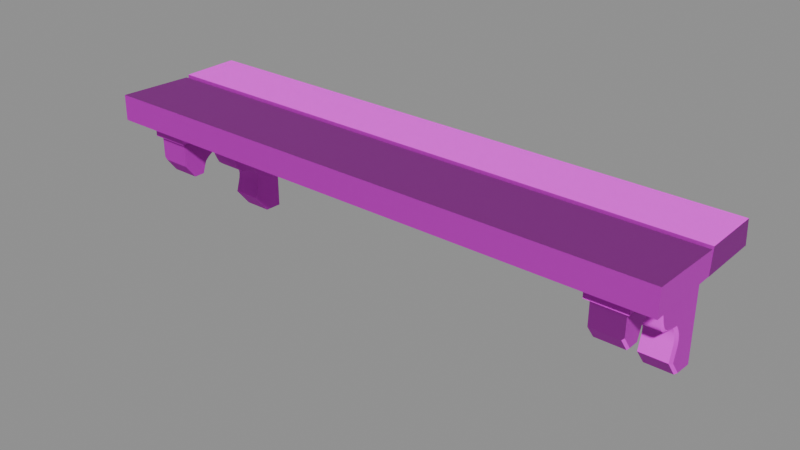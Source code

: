 # Source: shelf_simple.blend  (saved by Blender 5.1.30; exported with 4.5.12 LTS)
import bpy
from mathutils import Matrix  # noqa: F401  (used for matrix-valued properties, if any)

bpy.ops.wm.read_factory_settings(use_empty=True)
scene = bpy.context.scene
scene.name = 'Scene'

# ---- images (referenced by path relative to the original .blend; pixels are not part of the script)
import os
ASSET_DIR = os.environ.get("B2B_ASSET_DIR", "")  # directory of the original .blend (textures are referenced by path, not embedded)
HERE = os.path.dirname(os.path.abspath(__file__))  # packed textures are extracted next to this script under _unpacked/

def load_image(name, relpath, width, height, colorspace="sRGB"):
    """Load a texture the original file referenced (path relative to the .blend, or extracted next to this script)."""
    p = next((c for c in (os.path.join(HERE, relpath), os.path.join(ASSET_DIR, relpath)) if relpath and os.path.exists(c)), "")
    if p:
        img = bpy.data.images.load(p, check_existing=True)
        img.name = name
    else:  # same state as the original file: an image datablock whose file is absent (Cycles renders it pink)
        img = bpy.data.images.new(name, width, height)
        img.source = "FILE"
        img.filepath = "//" + (relpath or name)
    img.colorspace_settings.name = colorspace
    return img
img_t_trim_furniture_basecolor_png = load_image('T_Trim_Furniture_BaseColor.png', 'T_Trim_Furniture_BaseColor.png', 1024, 1024, 'sRGB')
img_t_trim_furniture_normal_png = load_image('T_Trim_Furniture_Normal.png', 'T_Trim_Furniture_Normal.png', 1024, 1024, 'Non-Color')

# ---- materials (node trees are filled in below, after node groups)
mat_mi_trim_furniture = bpy.data.materials.new('MI_Trim_Furniture')
mat_mi_trim_furniture.roughness = 0.8727

# ---- material node trees
mat_mi_trim_furniture.use_nodes = True; mat_mi_trim_furniture.node_tree.nodes.clear()
_N = mat_mi_trim_furniture.node_tree.nodes; _L = mat_mi_trim_furniture.node_tree.links
n0 = _N.new('ShaderNodeBsdfPrincipled'); n0.name = 'Principled BSDF'; n0.location = (-200, 100)
n0.inputs[2].default_value = 0.8727
n1 = _N.new('ShaderNodeOutputMaterial'); n1.name = 'Material Output'; n1.location = (200, 100)
n2 = _N.new('ShaderNodeNormalMap'); n2.name = 'Normal Map'; n2.location = (-600, -600)
n2.label = 'Normal/Map'
n3 = _N.new('ShaderNodeTexImage'); n3.name = 'Image Texture'; n3.location = (-600, 300)
n3.image = img_t_trim_furniture_basecolor_png
n4 = _N.new('ShaderNodeTexImage'); n4.name = 'Image Texture.001'; n4.location = (-900, -1200)
n4.image = img_t_trim_furniture_normal_png
_L.new(n0.outputs[0], n1.inputs[0])
_L.new(n2.outputs[0], n0.inputs[5])
_L.new(n3.outputs[0], n0.inputs[0])
_L.new(n4.outputs[0], n2.inputs[1])
n1.is_active_output = True

# ---- meshes
me_cube_103 = bpy.data.meshes.new('Cube.103')
me_cube_103.from_pydata([(0.456, -0.04353, 0.06986), (0.456, -0.3102, 0.06986), (0.5352, -0.3104, 0.06986), (0.5352, -0.04353, 0.06986), (0.456, -0.04353, 0.02687), (0.456, -0.3102, 0.02687), (0.5352, -0.3104, 0.02687), (0.5352, -0.04353, 0.02687), (-0.456, -0.04353, 0.06986), (-0.456, -0.3102, 0.06986), (-0.5352, -0.3104, 0.06986), (-0.5352, -0.04353, 0.06986), (-0.456, -0.04353, 0.02687), (-0.456, -0.3102, 0.02687), (-0.5352, -0.3104, 0.02687), (-0.5352, -0.04353, 0.02687), (-0.5925, -0.3355, 0.05408), (-0.5925, -0.3346, 0.107), (-0.5925, -0.1767, 0.05408), (-0.5925, -0.1761, 0.1006), (0.5913, -0.3358, 0.05476), (0.5913, -0.3349, 0.1077), (0.5913, -0.177, 0.05476), (0.5913, -0.1764, 0.1013), (0.5913, -0.04528, 0.05408), (0.5913, -0.05022, 0.1043), (0.5913, -0.1756, 0.05408), (0.5913, -0.1706, 0.1043), (-0.5925, -0.04493, 0.05476), (-0.5925, -0.04987, 0.105), (-0.5925, -0.1752, 0.05476), (-0.5925, -0.1703, 0.105), (0.4636, -0.05256, 0.03879), (0.4636, -0.3012, 0.03879), (0.5275, -0.3013, 0.03879), (0.5276, -0.05256, 0.03879), (0.4636, -0.05256, -0.09363), (0.4636, -0.3012, -0.02474), (0.5276, -0.05256, -0.09363), (0.5276, -0.1213, 0.03879), (0.4636, -0.1212, 0.03879), (0.4636, -0.1212, -0.09172), (0.5276, -0.05256, -0.1632), (0.4636, -0.05256, -0.1632), (0.4636, -0.1212, -0.1612), (0.4636, -0.05256, -0.2011), (0.4625, -0.09135, -0.1992), (0.4636, -0.2877, 0.03879), (0.4636, -0.2648, 0.03879), (0.4636, -0.258, -0.05293), (0.4636, -0.2804, -0.05293), (0.5275, -0.2649, 0.03879), (0.5275, -0.2878, 0.03879), (0.4636, -0.2495, 0.03879), (0.4636, -0.2325, 0.03879), (0.5276, -0.2326, 0.03879), (0.5276, -0.2495, 0.03879), (0.4636, -0.2326, -0.01581), (0.4636, -0.2494, -0.02898), (0.5276, -0.1936, 0.03879), (0.5276, -0.1836, 0.03879), (0.4636, -0.1836, 0.03879), (0.4636, -0.1936, 0.03879), (0.4636, -0.1936, -0.02004), (0.4636, -0.184, -0.02786), (0.4636, -0.2184, 0.03879), (0.4636, -0.202, 0.03879), (0.4636, -0.2021, -0.01544), (0.4636, -0.2184, -0.01229), (0.5276, -0.2185, 0.03879), (0.5276, -0.2021, 0.03879), (0.4636, -0.1718, 0.03879), (0.4636, -0.157, 0.03879), (0.4636, -0.1644, 0.03879), (0.4636, -0.157, -0.08271), (0.4636, -0.1713, -0.06492), (0.4636, -0.1654, -0.07568), (0.5276, -0.157, 0.03879), (0.5276, -0.1718, 0.03879), (0.5276, -0.1644, 0.03879), (0.5276, -0.05256, -0.1334), (0.5276, -0.05256, -0.1002), (0.5276, -0.05256, -0.1223), (0.5276, -0.05256, -0.1112), (0.4636, -0.05256, -0.1002), (0.4636, -0.05256, -0.1334), (0.4636, -0.05256, -0.1112), (0.4636, -0.05256, -0.1223), (0.4636, -0.1175, -0.09795), (0.4636, -0.1123, -0.1313), (0.4636, -0.1131, -0.1085), (0.4636, -0.1112, -0.1207), (0.4636, -0.241, 0.03879), (0.4636, -0.241, -0.02111), (0.5276, -0.2411, 0.03879), (0.4636, -0.1777, 0.03879), (0.5276, -0.1777, 0.03879), (0.4636, -0.1776, -0.04126), (0.5223, -0.3013, -0.02474), (0.5275, -0.3013, -0.01917), (0.5223, -0.1213, -0.09172), (0.5276, -0.1195, -0.08544), (0.5223, -0.1213, -0.1612), (0.5276, -0.1155, -0.1614), (0.5268, -0.0898, -0.194), (0.5212, -0.09137, -0.1992), (0.5276, -0.05256, -0.1958), (0.5223, -0.05256, -0.2011), (0.5275, -0.281, -0.04683), (0.5223, -0.2805, -0.05293), (0.5223, -0.2581, -0.05293), (0.5275, -0.2585, -0.04688), (0.5223, -0.2495, -0.02897), (0.5276, -0.2495, -0.02215), (0.5223, -0.2326, -0.01581), (0.5276, -0.2326, -0.009301), (0.5223, -0.184, -0.02786), (0.5276, -0.184, -0.02109), (0.5276, -0.1936, -0.01342), (0.5223, -0.1936, -0.02004), (0.5223, -0.2021, -0.01544), (0.5276, -0.2021, -0.008951), (0.5276, -0.2184, -0.00583), (0.5223, -0.2184, -0.01229), (0.5276, -0.1714, -0.05754), (0.5223, -0.1713, -0.06492), (0.5223, -0.157, -0.08271), (0.5276, -0.157, -0.07592), (0.5223, -0.1655, -0.07568), (0.5276, -0.1654, -0.06877), (0.5223, -0.1124, -0.1313), (0.5276, -0.1067, -0.1315), (0.5276, -0.1117, -0.09815), (0.5223, -0.1175, -0.09795), (0.5276, -0.1055, -0.1209), (0.5223, -0.1112, -0.1207), (0.5276, -0.1074, -0.1088), (0.5223, -0.1131, -0.1085), (0.5276, -0.241, -0.01447), (0.5223, -0.241, -0.02111), (0.5223, -0.1777, -0.04126), (0.5276, -0.1777, -0.03401), (-0.4636, -0.05256, 0.03879), (-0.4636, -0.3012, 0.03879), (-0.5275, -0.3013, 0.03879), (-0.5276, -0.05256, 0.03879), (-0.4636, -0.05256, -0.09363), (-0.4636, -0.3012, -0.02474), (-0.5276, -0.05256, -0.09363), (-0.5276, -0.1213, 0.03879), (-0.4636, -0.1212, 0.03879), (-0.4636, -0.1212, -0.09172), (-0.5276, -0.05256, -0.1632), (-0.4636, -0.05256, -0.1632), (-0.4636, -0.1212, -0.1612), (-0.4636, -0.05256, -0.2011), (-0.4625, -0.09135, -0.1992), (-0.4636, -0.2877, 0.03879), (-0.4636, -0.2648, 0.03879), (-0.4636, -0.258, -0.05293), (-0.4636, -0.2804, -0.05293), (-0.5275, -0.2649, 0.03879), (-0.5275, -0.2878, 0.03879), (-0.4636, -0.2495, 0.03879), (-0.4636, -0.2325, 0.03879), (-0.5276, -0.2326, 0.03879), (-0.5276, -0.2495, 0.03879), (-0.4636, -0.2326, -0.01581), (-0.4636, -0.2494, -0.02898), (-0.5276, -0.1936, 0.03879), (-0.5276, -0.1836, 0.03879), (-0.4636, -0.1836, 0.03879), (-0.4636, -0.1936, 0.03879), (-0.4636, -0.1936, -0.02004), (-0.4636, -0.184, -0.02786), (-0.4636, -0.2184, 0.03879), (-0.4636, -0.202, 0.03879), (-0.4636, -0.2021, -0.01544), (-0.4636, -0.2184, -0.01229), (-0.5276, -0.2185, 0.03879), (-0.5276, -0.2021, 0.03879), (-0.4636, -0.1718, 0.03879), (-0.4636, -0.157, 0.03879), (-0.4636, -0.1644, 0.03879), (-0.4636, -0.157, -0.08271), (-0.4636, -0.1713, -0.06492), (-0.4636, -0.1654, -0.07568), (-0.5276, -0.157, 0.03879), (-0.5276, -0.1718, 0.03879), (-0.5276, -0.1644, 0.03879), (-0.5276, -0.05256, -0.1334), (-0.5276, -0.05256, -0.1002), (-0.5276, -0.05256, -0.1223), (-0.5276, -0.05256, -0.1112), (-0.4636, -0.05256, -0.1002), (-0.4636, -0.05256, -0.1334), (-0.4636, -0.05256, -0.1112), (-0.4636, -0.05256, -0.1223), (-0.4636, -0.1175, -0.09795), (-0.4636, -0.1123, -0.1313), (-0.4636, -0.1131, -0.1085), (-0.4636, -0.1112, -0.1207), (-0.4636, -0.241, 0.03879), (-0.4636, -0.241, -0.02111), (-0.5276, -0.2411, 0.03879), (-0.4636, -0.1777, 0.03879), (-0.5276, -0.1777, 0.03879), (-0.4636, -0.1776, -0.04126), (-0.5223, -0.3013, -0.02474), (-0.5275, -0.3013, -0.01917), (-0.5223, -0.1213, -0.09172), (-0.5276, -0.1195, -0.08544), (-0.5223, -0.1213, -0.1612), (-0.5276, -0.1155, -0.1614), (-0.5268, -0.0898, -0.194), (-0.5212, -0.09137, -0.1992), (-0.5276, -0.05256, -0.1958), (-0.5223, -0.05256, -0.2011), (-0.5275, -0.281, -0.04683), (-0.5223, -0.2805, -0.05293), (-0.5223, -0.2581, -0.05293), (-0.5275, -0.2585, -0.04688), (-0.5223, -0.2495, -0.02897), (-0.5276, -0.2495, -0.02215), (-0.5223, -0.2326, -0.01581), (-0.5276, -0.2326, -0.009301), (-0.5223, -0.184, -0.02786), (-0.5276, -0.184, -0.02109), (-0.5276, -0.1936, -0.01342), (-0.5223, -0.1936, -0.02004), (-0.5223, -0.2021, -0.01544), (-0.5276, -0.2021, -0.008951), (-0.5276, -0.2184, -0.00583), (-0.5223, -0.2184, -0.01229), (-0.5276, -0.1714, -0.05754), (-0.5223, -0.1713, -0.06492), (-0.5223, -0.157, -0.08271), (-0.5276, -0.157, -0.07592), (-0.5223, -0.1655, -0.07568), (-0.5276, -0.1654, -0.06877), (-0.5223, -0.1124, -0.1313), (-0.5276, -0.1067, -0.1315), (-0.5276, -0.1117, -0.09815), (-0.5223, -0.1175, -0.09795), (-0.5276, -0.1055, -0.1209), (-0.5223, -0.1112, -0.1207), (-0.5276, -0.1074, -0.1088), (-0.5223, -0.1131, -0.1085), (-0.5276, -0.241, -0.01447), (-0.5223, -0.241, -0.02111), (-0.5223, -0.1777, -0.04126), (-0.5276, -0.1777, -0.03401)], [], [(0, 1, 2, 3), (4, 7, 6, 5), (2, 1, 5, 6), (3, 2, 6, 7), (0, 3, 7, 4), (1, 0, 4, 5), (8, 11, 10, 9), (12, 13, 14, 15), (10, 14, 13, 9), (11, 15, 14, 10), (8, 12, 15, 11), (9, 13, 12, 8), (16, 17, 19, 18), (18, 19, 23, 22), (22, 23, 21, 20), (20, 21, 17, 16), (18, 22, 20, 16), (23, 19, 17, 21), (24, 25, 27, 26), (26, 27, 31, 30), (30, 31, 29, 28), (28, 29, 25, 24), (26, 30, 28, 24), (31, 27, 25, 29), (65, 54, 55, 69), (69, 122, 121, 70), (51, 111, 113, 56), (32, 35, 38, 36), (40, 32, 36, 41), (34, 33, 37, 99), (69, 55, 115, 122), (52, 108, 111, 51), (53, 48, 51, 56), (58, 112, 110, 49), (38, 101, 132, 81), (59, 118, 117, 60), (47, 33, 34, 52), (59, 70, 121, 118), (42, 103, 104, 106), (72, 40, 41, 74), (79, 129, 127, 77), (117, 141, 96, 60), (32, 40, 39, 35), (95, 71, 75, 97), (41, 100, 126, 74), (36, 38, 81, 84), (45, 107, 105, 46), (41, 36, 84, 88), (89, 85, 43, 44), (85, 80, 42, 43), (43, 42, 106, 107, 45), (48, 53, 58, 49), (100, 41, 88, 133), (62, 66, 70, 59), (66, 62, 63, 67), (119, 63, 64, 116), (63, 119, 120, 67), (95, 61, 60, 96), (48, 49, 50, 47), (109, 50, 49, 110), (56, 113, 138, 94), (47, 52, 51, 48), (33, 47, 50, 37), (92, 93, 58, 53), (68, 123, 114, 57), (94, 138, 115, 55), (92, 94, 55, 54), (62, 59, 60, 61), (97, 140, 116, 64), (99, 108, 52, 34), (61, 64, 63, 62), (66, 67, 68, 65), (65, 69, 70, 66), (127, 101, 39, 77), (123, 68, 67, 120), (54, 65, 68, 57), (72, 74, 76, 73), (73, 76, 75, 71), (125, 75, 76, 128), (89, 130, 135, 91), (75, 125, 140, 97), (78, 124, 129, 79), (71, 78, 79, 73), (73, 79, 77, 72), (40, 72, 77, 39), (131, 80, 82, 134), (134, 82, 83, 136), (91, 135, 137, 90), (136, 83, 81, 132), (90, 137, 133, 88), (85, 89, 91, 87), (87, 91, 90, 86), (86, 90, 88, 84), (80, 85, 87, 82), (82, 87, 86, 83), (83, 86, 84, 81), (46, 105, 102, 44), (46, 44, 43, 45), (130, 89, 44, 102), (80, 131, 103, 42), (53, 56, 94, 92), (139, 93, 57, 114), (112, 58, 93, 139), (54, 57, 93, 92), (71, 95, 96, 78), (128, 76, 74, 126), (101, 38, 35, 39), (61, 95, 97, 64), (105, 107, 106, 104), (109, 110, 111, 108), (108, 99, 98, 109), (139, 114, 115, 138), (117, 118, 119, 116), (121, 122, 123, 120), (110, 112, 113, 111), (114, 123, 122, 115), (120, 119, 118, 121), (125, 128, 129, 124), (128, 126, 127, 129), (101, 127, 126, 100), (141, 117, 116, 140), (131, 134, 135, 130), (134, 136, 137, 135), (136, 132, 133, 137), (130, 102, 103, 131), (100, 133, 132, 101), (102, 105, 104, 103), (112, 139, 138, 113), (124, 141, 140, 125), (50, 109, 98, 37), (99, 37, 98), (96, 141, 124, 78), (175, 179, 165, 164), (179, 180, 231, 232), (161, 166, 223, 221), (142, 146, 148, 145), (150, 151, 146, 142), (144, 209, 147, 143), (179, 232, 225, 165), (162, 161, 221, 218), (163, 166, 161, 158), (168, 159, 220, 222), (148, 191, 242, 211), (169, 170, 227, 228), (157, 162, 144, 143), (169, 228, 231, 180), (152, 216, 214, 213), (182, 184, 151, 150), (189, 187, 237, 239), (227, 170, 206, 251), (142, 145, 149, 150), (205, 207, 185, 181), (151, 184, 236, 210), (146, 194, 191, 148), (155, 156, 215, 217), (151, 198, 194, 146), (199, 154, 153, 195), (195, 153, 152, 190), (153, 155, 217, 216, 152), (158, 159, 168, 163), (210, 243, 198, 151), (172, 169, 180, 176), (176, 177, 173, 172), (229, 226, 174, 173), (173, 177, 230, 229), (205, 206, 170, 171), (158, 157, 160, 159), (219, 220, 159, 160), (166, 204, 248, 223), (157, 158, 161, 162), (143, 147, 160, 157), (202, 163, 168, 203), (178, 167, 224, 233), (204, 165, 225, 248), (202, 164, 165, 204), (172, 171, 170, 169), (207, 174, 226, 250), (209, 144, 162, 218), (171, 172, 173, 174), (176, 175, 178, 177), (175, 176, 180, 179), (237, 187, 149, 211), (233, 230, 177, 178), (164, 167, 178, 175), (182, 183, 186, 184), (183, 181, 185, 186), (235, 238, 186, 185), (199, 201, 245, 240), (185, 207, 250, 235), (188, 189, 239, 234), (181, 183, 189, 188), (183, 182, 187, 189), (150, 149, 187, 182), (241, 244, 192, 190), (244, 246, 193, 192), (201, 200, 247, 245), (246, 242, 191, 193), (200, 198, 243, 247), (195, 197, 201, 199), (197, 196, 200, 201), (196, 194, 198, 200), (190, 192, 197, 195), (192, 193, 196, 197), (193, 191, 194, 196), (156, 154, 212, 215), (156, 155, 153, 154), (240, 212, 154, 199), (190, 152, 213, 241), (163, 202, 204, 166), (249, 224, 167, 203), (222, 249, 203, 168), (164, 202, 203, 167), (181, 188, 206, 205), (238, 236, 184, 186), (211, 149, 145, 148), (171, 174, 207, 205), (215, 214, 216, 217), (219, 218, 221, 220), (218, 219, 208, 209), (249, 248, 225, 224), (227, 226, 229, 228), (231, 230, 233, 232), (220, 221, 223, 222), (224, 225, 232, 233), (230, 231, 228, 229), (235, 234, 239, 238), (238, 239, 237, 236), (211, 210, 236, 237), (251, 250, 226, 227), (241, 240, 245, 244), (244, 245, 247, 246), (246, 247, 243, 242), (240, 241, 213, 212), (210, 211, 242, 243), (212, 213, 214, 215), (222, 223, 248, 249), (234, 235, 250, 251), (160, 147, 208, 219), (209, 208, 147), (206, 188, 234, 251)])
me_cube_103.polygons.foreach_set('use_smooth', [True] * 240)
_k = set([(0, 1), (0, 3), (0, 4), (1, 2), (1, 5), (2, 3), (2, 6), (3, 7), (4, 5), (4, 7), (5, 6), (6, 7), (8, 9), (8, 11), (8, 12), (9, 10), (9, 13), (10, 11), (10, 14), (11, 15), (12, 13), (12, 15), (13, 14), (14, 15), (16, 17), (16, 18), (16, 20), (17, 19), (17, 21), (18, 19), (18, 22), (19, 23), (20, 21), (20, 22), (21, 23), (22, 23), (24, 25), (24, 26), (24, 28), (25, 27), (25, 29), (26, 27), (26, 30), (27, 31), (28, 29), (28, 30), (29, 31), (30, 31), (32, 35), (32, 36), (32, 40), (33, 34), (33, 37), (33, 47), (34, 52), (34, 99), (35, 38), (35, 39), (36, 84), (37, 50), (37, 98), (38, 81), (39, 77), (40, 72), (41, 74), (41, 88), (41, 100), (42, 80), (42, 106), (43, 45), (43, 85), (44, 46), (44, 89), (44, 102), (45, 46), (45, 107), (46, 105), (47, 48), (48, 53), (49, 50), (49, 58), (49, 110), (50, 109), (51, 52), (51, 56), (53, 92), (54, 65), (54, 92), (55, 69), (55, 94), (56, 94), (57, 68), (57, 93), (58, 93), (59, 60), (59, 70), (60, 96), (61, 62), (61, 95), (62, 66), (63, 64), (63, 67), (64, 97), (65, 66), (67, 68), (69, 70), (71, 73), (71, 95), (72, 73), (74, 76), (75, 76), (75, 97), (77, 79), (78, 79), (78, 96), (80, 82), (81, 83), (82, 83), (84, 86), (85, 87), (86, 87), (88, 90), (89, 91), (90, 91), (98, 99), (98, 109), (99, 108), (100, 101), (100, 126), (100, 133), (101, 127), (101, 132), (102, 103), (102, 105), (102, 130), (103, 104), (103, 131), (104, 105), (104, 106), (105, 107), (106, 107), (108, 109), (108, 111), (109, 110), (110, 111), (111, 113), (112, 139), (113, 138), (114, 123), (114, 139), (115, 122), (115, 138), (116, 119), (116, 140), (117, 118), (117, 141), (118, 121), (119, 120), (120, 123), (121, 122), (124, 129), (124, 141), (125, 128), (126, 128), (127, 129), (130, 135), (131, 134), (132, 136), (133, 137), (134, 136), (135, 137), (142, 145), (142, 146), (142, 150), (143, 144), (143, 147), (143, 157), (144, 162), (144, 209), (145, 148), (145, 149), (146, 194), (147, 160), (147, 208), (148, 191), (149, 187), (150, 182), (151, 184), (151, 198), (151, 210), (152, 190), (152, 216), (153, 155), (153, 195), (154, 156), (154, 199), (154, 212), (155, 156), (155, 217), (156, 215), (157, 158), (158, 163), (159, 160), (159, 168), (159, 220), (160, 219), (161, 162), (161, 166), (163, 202), (164, 175), (164, 202), (165, 179), (165, 204), (166, 204), (167, 178), (167, 203), (168, 203), (169, 170), (169, 180), (170, 206), (171, 172), (171, 205), (172, 176), (173, 174), (173, 177), (174, 207), (175, 176), (177, 178), (179, 180), (181, 183), (181, 205), (182, 183), (184, 186), (185, 186), (185, 207), (187, 189), (188, 189), (188, 206), (190, 192), (191, 193), (192, 193), (194, 196), (195, 197), (196, 197), (198, 200), (199, 201), (200, 201), (208, 209), (208, 219), (209, 218), (210, 211), (210, 236), (210, 243), (211, 237), (211, 242), (212, 213), (212, 215), (212, 240), (213, 214), (213, 241), (214, 215), (214, 216), (215, 217), (216, 217), (218, 219), (218, 221), (219, 220), (220, 221), (221, 223), (222, 249), (223, 248), (224, 233), (224, 249), (225, 232), (225, 248), (226, 229), (226, 250), (227, 228), (227, 251), (228, 231), (229, 230), (230, 233), (231, 232), (234, 239), (234, 251), (235, 238), (236, 238), (237, 239), (240, 245), (241, 244), (242, 246), (243, 247), (244, 246), (245, 247)])
me_cube_103.attributes.new('sharp_edge', 'BOOLEAN', 'EDGE').data.foreach_set('value', [ (min(e.vertices), max(e.vertices)) in _k for e in me_cube_103.edges])
_uv = me_cube_103.uv_layers.new(name='UVMap')
_uv.uv.foreach_set('vector', [0.952, 0.4441, 0.5176, 0.4441, 0.5176, 0.3968, 0.952, 0.3968, 0.952, 0.4441, 0.952, 0.3968, 0.5176, 0.3968, 0.5176, 0.4441, 0.02789, 0.1608, 0.02789, 0.2558, 0.002768, 0.2558, 0.002768, 0.1608, 0.5176, 0.4441, 0.952, 0.4441, 0.952, 0.3968, 0.5176, 0.3968, 0.02789, 0.2558, 0.02789, 0.1607, 0.002768, 0.1607, 0.002768, 0.2558, 0.952, 0.4441, 0.5176, 0.4441, 0.5176, 0.3968, 0.952, 0.3968, 0.952, 0.4441, 0.952, 0.3968, 0.5176, 0.3968, 0.5176, 0.4441, 0.952, 0.4441, 0.5176, 0.4441, 0.5176, 0.3968, 0.952, 0.3968, 0.02789, 0.1608, 0.002768, 0.1608, 0.002768, 0.2558, 0.02789, 0.2558, 0.5176, 0.4441, 0.5176, 0.3968, 0.952, 0.3968, 0.952, 0.4441, 0.02789, 0.2558, 0.002768, 0.2558, 0.002768, 0.1607, 0.02789, 0.1607, 0.952, 0.4441, 0.952, 0.3968, 0.5176, 0.3968, 0.5176, 0.4441, 0.003539, 0.2553, 0.02596, 0.2551, 0.02596, 0.1642, 0.003539, 0.1645, 0.005554, 0.8308, 0.005554, 0.9126, 0.9948, 0.9137, 0.9948, 0.8319, 0.003539, 0.1645, 0.02624, 0.1645, 0.02624, 0.2553, 0.003539, 0.2553, 0.9525, 0.3931, 0.9525, 0.4449, 0.5144, 0.4449, 0.5144, 0.3931, 0.9942, 0.9183, 0.0, 0.9183, 0.0, 0.8262, 0.9942, 0.8262, 0.0, 0.8262, 0.9942, 0.8262, 0.9942, 0.9183, 0.0, 0.9183, 0.02624, 0.1642, 0.003819, 0.1645, 0.003819, 0.2553, 0.02624, 0.2551, 0.9948, 0.8308, 0.9948, 0.9126, 0.005554, 0.9137, 0.005554, 0.8319, 0.02624, 0.2551, 0.003539, 0.2551, 0.003539, 0.1642, 0.02624, 0.1642, 0.9525, 0.3931, 0.9525, 0.4449, 0.5144, 0.4449, 0.5144, 0.3931, 0.9942, 0.9183, 0.0, 0.9183, 0.0, 0.8262, 0.9942, 0.8262, 0.0, 0.8262, 0.9942, 0.8262, 0.9942, 0.9183, 0.0, 0.9183, 0.7395, 0.4441, 0.7195, 0.4441, 0.7195, 0.3968, 0.7395, 0.3968, 0.9969, 0.8048, 0.9467, 0.8048, 0.9432, 0.7818, 0.9969, 0.7818, 0.9969, 0.8702, 0.9004, 0.8612, 0.9283, 0.8485, 0.9969, 0.8486, 0.5354, 0.2734, 0.5354, 0.3766, 0.3867, 0.3766, 0.3867, 0.2734, 0.9969, 0.6679, 0.9969, 0.5712, 0.8478, 0.5712, 0.8499, 0.6679, 0.3564, 0.3847, 0.3565, 0.2657, 0.4748, 0.2657, 0.4644, 0.3848, 0.9969, 0.8048, 0.9969, 0.8247, 0.9428, 0.8248, 0.9467, 0.8048, 0.9969, 0.9024, 0.9005, 0.8928, 0.9004, 0.8612, 0.9969, 0.8702, 0.6838, 0.4441, 0.6293, 0.4441, 0.6293, 0.3968, 0.6838, 0.3968, 0.4449, 0.3734, 0.4449, 0.2805, 0.4954, 0.2805, 0.4953, 0.3734, 0.8478, 0.5712, 0.857, 0.6654, 0.8427, 0.6545, 0.8404, 0.5712, 0.9969, 0.7699, 0.9381, 0.7698, 0.9295, 0.7562, 0.9969, 0.7557, 0.57, 0.4441, 0.5176, 0.4441, 0.5176, 0.3968, 0.5701, 0.3968, 0.9969, 0.7699, 0.9969, 0.7818, 0.9432, 0.7818, 0.9381, 0.7698, 0.7695, 0.5712, 0.7714, 0.6598, 0.7347, 0.6236, 0.7327, 0.5712, 0.9969, 0.7182, 0.9969, 0.6679, 0.8499, 0.6679, 0.8601, 0.7182, 0.9969, 0.7287, 0.8758, 0.7301, 0.8677, 0.7183, 0.9969, 0.7182, 0.9295, 0.7562, 0.9149, 0.7474, 0.9969, 0.7474, 0.9969, 0.7557, 0.952, 0.4441, 0.8769, 0.4441, 0.8769, 0.3968, 0.952, 0.3968, 0.9969, 0.7474, 0.9969, 0.7391, 0.8801, 0.7384, 0.9068, 0.7473, 0.1449, 0.3735, 0.1449, 0.2805, 0.2117, 0.2805, 0.2117, 0.3735, 0.3867, 0.2734, 0.3867, 0.3766, 0.3749, 0.3766, 0.3749, 0.2734, 0.1907, 0.2734, 0.1907, 0.3681, 0.08589, 0.3681, 0.08589, 0.2734, 0.8499, 0.6679, 0.8478, 0.5712, 0.8404, 0.5712, 0.8429, 0.6626, 0.8054, 0.6553, 0.803, 0.5712, 0.7695, 0.5712, 0.7716, 0.6679, 0.3169, 0.2734, 0.3169, 0.3766, 0.2646, 0.3766, 0.2646, 0.2734, 0.2646, 0.2734, 0.2646, 0.3766, 0.2009, 0.3766, 0.1907, 0.3681, 0.1907, 0.2734, 0.9969, 0.8701, 0.9969, 0.8485, 0.9206, 0.8484, 0.8936, 0.8604, 0.1449, 0.2805, 0.1449, 0.3735, 0.1317, 0.3735, 0.1317, 0.2805, 0.8034, 0.4441, 0.7827, 0.4441, 0.7827, 0.3968, 0.8035, 0.3968, 0.9969, 0.7817, 0.9969, 0.7698, 0.9307, 0.7698, 0.9359, 0.7817, 0.3471, 0.2805, 0.3471, 0.3734, 0.3114, 0.3734, 0.3114, 0.2805, 0.3471, 0.3734, 0.3471, 0.2805, 0.3626, 0.2805, 0.3625, 0.3734, 0.8375, 0.4441, 0.8315, 0.4441, 0.8314, 0.3968, 0.8375, 0.3968, 0.9969, 0.8701, 0.8936, 0.8604, 0.8936, 0.892, 0.9969, 0.9023, 0.536, 0.2805, 0.5359, 0.3734, 0.4953, 0.3734, 0.4954, 0.2805, 0.9969, 0.8486, 0.9283, 0.8485, 0.937, 0.8366, 0.9969, 0.8367, 0.57, 0.4441, 0.5701, 0.3968, 0.6293, 0.3968, 0.6293, 0.4441, 0.9969, 0.9213, 0.9969, 0.9023, 0.8936, 0.892, 0.9254, 0.9213, 0.9969, 0.8366, 0.9295, 0.8365, 0.9206, 0.8484, 0.9969, 0.8485, 0.3882, 0.3734, 0.3882, 0.2805, 0.4121, 0.2805, 0.412, 0.3734, 0.9969, 0.8367, 0.937, 0.8366, 0.9428, 0.8248, 0.9969, 0.8247, 0.7017, 0.4441, 0.7017, 0.3968, 0.7195, 0.3968, 0.7195, 0.4441, 0.8034, 0.4441, 0.8035, 0.3968, 0.8314, 0.3968, 0.8315, 0.4441, 0.2826, 0.3734, 0.2826, 0.2805, 0.3114, 0.2805, 0.3114, 0.3734, 0.9317, 0.9215, 0.9005, 0.8928, 0.9969, 0.9024, 0.9969, 0.9215, 0.9969, 0.7556, 0.9219, 0.7562, 0.9307, 0.7698, 0.9969, 0.7698, 0.9969, 0.7817, 0.9359, 0.7817, 0.9394, 0.8047, 0.9969, 0.8047, 0.7395, 0.4441, 0.7395, 0.3968, 0.7827, 0.3968, 0.7827, 0.4441, 0.8677, 0.7183, 0.857, 0.6654, 0.9969, 0.6679, 0.9969, 0.7182, 0.3882, 0.2805, 0.3882, 0.3734, 0.3625, 0.3734, 0.3626, 0.2805, 0.9969, 0.8246, 0.9969, 0.8047, 0.9394, 0.8047, 0.9354, 0.8247, 0.9969, 0.7182, 0.8601, 0.7182, 0.868, 0.7301, 0.9969, 0.7286, 0.9969, 0.7286, 0.868, 0.7301, 0.8801, 0.7384, 0.9969, 0.7391, 0.2538, 0.2805, 0.2538, 0.3735, 0.2316, 0.3735, 0.2316, 0.2805, 0.06939, 0.3735, 0.06939, 0.2805, 0.08868, 0.2805, 0.08868, 0.3735, 0.2538, 0.3735, 0.2538, 0.2805, 0.2826, 0.2805, 0.2826, 0.3734, 0.9969, 0.7391, 0.8884, 0.7385, 0.8758, 0.7301, 0.9969, 0.7287, 0.8436, 0.4441, 0.8436, 0.3968, 0.8509, 0.3968, 0.8509, 0.4441, 0.8509, 0.4441, 0.8509, 0.3968, 0.8594, 0.3968, 0.8594, 0.4441, 0.8769, 0.4441, 0.8594, 0.4441, 0.8594, 0.3968, 0.8769, 0.3968, 0.8051, 0.6474, 0.803, 0.5712, 0.8155, 0.5712, 0.8171, 0.6458, 0.8171, 0.6458, 0.8155, 0.5712, 0.828, 0.5712, 0.8307, 0.6484, 0.08868, 0.3735, 0.08868, 0.2805, 0.111, 0.2805, 0.111, 0.3735, 0.8307, 0.6484, 0.828, 0.5712, 0.8404, 0.5712, 0.8427, 0.6545, 0.111, 0.3735, 0.111, 0.2805, 0.1317, 0.2805, 0.1317, 0.3735, 0.803, 0.5712, 0.8054, 0.6553, 0.8173, 0.6537, 0.8155, 0.5712, 0.8155, 0.5712, 0.8173, 0.6537, 0.831, 0.6564, 0.828, 0.5712, 0.828, 0.5712, 0.831, 0.6564, 0.8429, 0.6626, 0.8404, 0.5712, 0.3169, 0.3766, 0.3169, 0.2734, 0.3355, 0.2734, 0.3355, 0.3766, 0.3355, 0.3766, 0.3355, 0.2734, 0.3556, 0.2734, 0.3556, 0.3766, 0.3556, 0.3766, 0.3556, 0.2734, 0.3749, 0.2734, 0.3749, 0.3766, 0.08589, 0.2734, 0.08589, 0.3681, 0.012, 0.3681, 0.012, 0.2734, 0.7289, 0.6258, 0.7716, 0.6679, 0.7695, 0.5712, 0.7268, 0.5712, 0.06939, 0.2805, 0.06939, 0.3735, 0.01278, 0.3735, 0.01278, 0.2805, 0.803, 0.5712, 0.8051, 0.6474, 0.7714, 0.6598, 0.7695, 0.5712, 0.6838, 0.4441, 0.6838, 0.3968, 0.7017, 0.3968, 0.7017, 0.4441, 0.4285, 0.2805, 0.4285, 0.3734, 0.412, 0.3734, 0.4121, 0.2805, 0.4449, 0.2805, 0.4449, 0.3734, 0.4285, 0.3734, 0.4285, 0.2805, 0.9969, 0.8246, 0.9354, 0.8247, 0.9295, 0.8365, 0.9969, 0.8366, 0.8436, 0.4441, 0.8375, 0.4441, 0.8375, 0.3968, 0.8436, 0.3968, 0.2316, 0.2805, 0.2316, 0.3735, 0.2117, 0.3735, 0.2117, 0.2805, 0.857, 0.6654, 0.8478, 0.5712, 0.9969, 0.5712, 0.9969, 0.6679, 0.9969, 0.7556, 0.9969, 0.7474, 0.9068, 0.7473, 0.9219, 0.7562, 0.1705, 0.9221, 0.03029, 0.9221, 0.03029, 0.8998, 0.1705, 0.8998, 0.9324, 0.9221, 0.8778, 0.9221, 0.8778, 0.8998, 0.9324, 0.8998, 0.9324, 0.8998, 0.9961, 0.8998, 0.9961, 0.9221, 0.9324, 0.9221, 0.8007, 0.9221, 0.7782, 0.9221, 0.7782, 0.8998, 0.8007, 0.8998, 0.6604, 0.8998, 0.6812, 0.8998, 0.6812, 0.9221, 0.6535, 0.9221, 0.7034, 0.8998, 0.7433, 0.8998, 0.7433, 0.9221, 0.7034, 0.9221, 0.8778, 0.9221, 0.8256, 0.9221, 0.8256, 0.8998, 0.8778, 0.8998, 0.7782, 0.9221, 0.7433, 0.9221, 0.7433, 0.8998, 0.7782, 0.8998, 0.7034, 0.9221, 0.6812, 0.9221, 0.6812, 0.8998, 0.7034, 0.8998, 0.5854, 0.9221, 0.5602, 0.9221, 0.5602, 0.8998, 0.5854, 0.8998, 0.5602, 0.9221, 0.5371, 0.9221, 0.5371, 0.8998, 0.5602, 0.8998, 0.4481, 0.8998, 0.5371, 0.8998, 0.5371, 0.9221, 0.4481, 0.9221, 0.6265, 0.8998, 0.6535, 0.8998, 0.6535, 0.9221, 0.6265, 0.9221, 0.3455, 0.8998, 0.3717, 0.8998, 0.3717, 0.9221, 0.3455, 0.9221, 0.3717, 0.8998, 0.4003, 0.8998, 0.4003, 0.9221, 0.3717, 0.9221, 0.4003, 0.8998, 0.4276, 0.8998, 0.4276, 0.9221, 0.4003, 0.9221, 0.3455, 0.9221, 0.2714, 0.9221, 0.2714, 0.8998, 0.3455, 0.8998, 0.4481, 0.9221, 0.4276, 0.9221, 0.4276, 0.8998, 0.4481, 0.8998, 0.2714, 0.9221, 0.1705, 0.9221, 0.1705, 0.8998, 0.2714, 0.8998, 0.8256, 0.9221, 0.8007, 0.9221, 0.8007, 0.8998, 0.8256, 0.8998, 0.5854, 0.8998, 0.6265, 0.8998, 0.6265, 0.9221, 0.5854, 0.9221, 0.5401, 0.2656, 0.5401, 0.3749, 0.4748, 0.375, 0.4748, 0.2657, 0.4644, 0.3848, 0.4748, 0.2657, 0.4748, 0.375, 0.9969, 0.7474, 0.9149, 0.7474, 0.8884, 0.7385, 0.9969, 0.7391, 0.7395, 0.4441, 0.7395, 0.3968, 0.7195, 0.3968, 0.7195, 0.4441, 0.9969, 0.8048, 0.9969, 0.7818, 0.9432, 0.7818, 0.9467, 0.8048, 0.9969, 0.8702, 0.9969, 0.8486, 0.9283, 0.8485, 0.9004, 0.8612, 0.5354, 0.2734, 0.3867, 0.2734, 0.3867, 0.3766, 0.5354, 0.3766, 0.9969, 0.6679, 0.8499, 0.6679, 0.8478, 0.5712, 0.9969, 0.5712, 0.3564, 0.3847, 0.4644, 0.3848, 0.4748, 0.2657, 0.3565, 0.2657, 0.9969, 0.8048, 0.9467, 0.8048, 0.9428, 0.8248, 0.9969, 0.8247, 0.9969, 0.9024, 0.9969, 0.8702, 0.9004, 0.8612, 0.9005, 0.8928, 0.6838, 0.4441, 0.6838, 0.3968, 0.6293, 0.3968, 0.6293, 0.4441, 0.4449, 0.3734, 0.4953, 0.3734, 0.4954, 0.2805, 0.4449, 0.2805, 0.8478, 0.5712, 0.8404, 0.5712, 0.8427, 0.6545, 0.857, 0.6654, 0.9969, 0.7699, 0.9969, 0.7557, 0.9295, 0.7562, 0.9381, 0.7698, 0.57, 0.4441, 0.5701, 0.3968, 0.5176, 0.3968, 0.5176, 0.4441, 0.9969, 0.7699, 0.9381, 0.7698, 0.9432, 0.7818, 0.9969, 0.7818, 0.7695, 0.5712, 0.7327, 0.5712, 0.7347, 0.6236, 0.7714, 0.6598, 0.9969, 0.7182, 0.8601, 0.7182, 0.8499, 0.6679, 0.9969, 0.6679, 0.9969, 0.7287, 0.9969, 0.7182, 0.8677, 0.7183, 0.8758, 0.7301, 0.9295, 0.7562, 0.9969, 0.7557, 0.9969, 0.7474, 0.9149, 0.7474, 0.952, 0.4441, 0.952, 0.3968, 0.8769, 0.3968, 0.8769, 0.4441, 0.9969, 0.7474, 0.9068, 0.7473, 0.8801, 0.7384, 0.9969, 0.7391, 0.1449, 0.3735, 0.2117, 0.3735, 0.2117, 0.2805, 0.1449, 0.2805, 0.3867, 0.2734, 0.3749, 0.2734, 0.3749, 0.3766, 0.3867, 0.3766, 0.1907, 0.2734, 0.08589, 0.2734, 0.08589, 0.3681, 0.1907, 0.3681, 0.8499, 0.6679, 0.8429, 0.6626, 0.8404, 0.5712, 0.8478, 0.5712, 0.8054, 0.6553, 0.7716, 0.6679, 0.7695, 0.5712, 0.803, 0.5712, 0.3169, 0.2734, 0.2646, 0.2734, 0.2646, 0.3766, 0.3169, 0.3766, 0.2646, 0.2734, 0.1907, 0.2734, 0.1907, 0.3681, 0.2009, 0.3766, 0.2646, 0.3766, 0.9969, 0.8701, 0.8936, 0.8604, 0.9206, 0.8484, 0.9969, 0.8485, 0.1449, 0.2805, 0.1317, 0.2805, 0.1317, 0.3735, 0.1449, 0.3735, 0.8034, 0.4441, 0.8035, 0.3968, 0.7827, 0.3968, 0.7827, 0.4441, 0.9969, 0.7817, 0.9359, 0.7817, 0.9307, 0.7698, 0.9969, 0.7698, 0.3471, 0.2805, 0.3114, 0.2805, 0.3114, 0.3734, 0.3471, 0.3734, 0.3471, 0.3734, 0.3625, 0.3734, 0.3626, 0.2805, 0.3471, 0.2805, 0.8375, 0.4441, 0.8375, 0.3968, 0.8314, 0.3968, 0.8315, 0.4441, 0.9969, 0.8701, 0.9969, 0.9023, 0.8936, 0.892, 0.8936, 0.8604, 0.536, 0.2805, 0.4954, 0.2805, 0.4953, 0.3734, 0.5359, 0.3734, 0.9969, 0.8486, 0.9969, 0.8367, 0.937, 0.8366, 0.9283, 0.8485, 0.57, 0.4441, 0.6293, 0.4441, 0.6293, 0.3968, 0.5701, 0.3968, 0.9969, 0.9213, 0.9254, 0.9213, 0.8936, 0.892, 0.9969, 0.9023, 0.9969, 0.8366, 0.9969, 0.8485, 0.9206, 0.8484, 0.9295, 0.8365, 0.3882, 0.3734, 0.412, 0.3734, 0.4121, 0.2805, 0.3882, 0.2805, 0.9969, 0.8367, 0.9969, 0.8247, 0.9428, 0.8248, 0.937, 0.8366, 0.7017, 0.4441, 0.7195, 0.4441, 0.7195, 0.3968, 0.7017, 0.3968, 0.8034, 0.4441, 0.8315, 0.4441, 0.8314, 0.3968, 0.8035, 0.3968, 0.2826, 0.3734, 0.3114, 0.3734, 0.3114, 0.2805, 0.2826, 0.2805, 0.9317, 0.9215, 0.9969, 0.9215, 0.9969, 0.9024, 0.9005, 0.8928, 0.9969, 0.7556, 0.9969, 0.7698, 0.9307, 0.7698, 0.9219, 0.7562, 0.9969, 0.7817, 0.9969, 0.8047, 0.9394, 0.8047, 0.9359, 0.7817, 0.7395, 0.4441, 0.7827, 0.4441, 0.7827, 0.3968, 0.7395, 0.3968, 0.8677, 0.7183, 0.9969, 0.7182, 0.9969, 0.6679, 0.857, 0.6654, 0.3882, 0.2805, 0.3626, 0.2805, 0.3625, 0.3734, 0.3882, 0.3734, 0.9969, 0.8246, 0.9354, 0.8247, 0.9394, 0.8047, 0.9969, 0.8047, 0.9969, 0.7182, 0.9969, 0.7286, 0.868, 0.7301, 0.8601, 0.7182, 0.9969, 0.7286, 0.9969, 0.7391, 0.8801, 0.7384, 0.868, 0.7301, 0.2538, 0.2805, 0.2316, 0.2805, 0.2316, 0.3735, 0.2538, 0.3735, 0.06939, 0.3735, 0.08868, 0.3735, 0.08868, 0.2805, 0.06939, 0.2805, 0.2538, 0.3735, 0.2826, 0.3734, 0.2826, 0.2805, 0.2538, 0.2805, 0.9969, 0.7391, 0.9969, 0.7287, 0.8758, 0.7301, 0.8884, 0.7385, 0.8436, 0.4441, 0.8509, 0.4441, 0.8509, 0.3968, 0.8436, 0.3968, 0.8509, 0.4441, 0.8594, 0.4441, 0.8594, 0.3968, 0.8509, 0.3968, 0.8769, 0.4441, 0.8769, 0.3968, 0.8594, 0.3968, 0.8594, 0.4441, 0.8051, 0.6474, 0.8171, 0.6458, 0.8155, 0.5712, 0.803, 0.5712, 0.8171, 0.6458, 0.8307, 0.6484, 0.828, 0.5712, 0.8155, 0.5712, 0.08868, 0.3735, 0.111, 0.3735, 0.111, 0.2805, 0.08868, 0.2805, 0.8307, 0.6484, 0.8427, 0.6545, 0.8404, 0.5712, 0.828, 0.5712, 0.111, 0.3735, 0.1317, 0.3735, 0.1317, 0.2805, 0.111, 0.2805, 0.803, 0.5712, 0.8155, 0.5712, 0.8173, 0.6537, 0.8054, 0.6553, 0.8155, 0.5712, 0.828, 0.5712, 0.831, 0.6564, 0.8173, 0.6537, 0.828, 0.5712, 0.8404, 0.5712, 0.8429, 0.6626, 0.831, 0.6564, 0.3169, 0.3766, 0.3355, 0.3766, 0.3355, 0.2734, 0.3169, 0.2734, 0.3355, 0.3766, 0.3556, 0.3766, 0.3556, 0.2734, 0.3355, 0.2734, 0.3556, 0.3766, 0.3749, 0.3766, 0.3749, 0.2734, 0.3556, 0.2734, 0.08589, 0.2734, 0.012, 0.2734, 0.012, 0.3681, 0.08589, 0.3681, 0.7289, 0.6258, 0.7268, 0.5712, 0.7695, 0.5712, 0.7716, 0.6679, 0.06939, 0.2805, 0.01278, 0.2805, 0.01278, 0.3735, 0.06939, 0.3735, 0.803, 0.5712, 0.7695, 0.5712, 0.7714, 0.6598, 0.8051, 0.6474, 0.6838, 0.4441, 0.7017, 0.4441, 0.7017, 0.3968, 0.6838, 0.3968, 0.4285, 0.2805, 0.4121, 0.2805, 0.412, 0.3734, 0.4285, 0.3734, 0.4449, 0.2805, 0.4285, 0.2805, 0.4285, 0.3734, 0.4449, 0.3734, 0.9969, 0.8246, 0.9969, 0.8366, 0.9295, 0.8365, 0.9354, 0.8247, 0.8436, 0.4441, 0.8436, 0.3968, 0.8375, 0.3968, 0.8375, 0.4441, 0.2316, 0.2805, 0.2117, 0.2805, 0.2117, 0.3735, 0.2316, 0.3735, 0.857, 0.6654, 0.9969, 0.6679, 0.9969, 0.5712, 0.8478, 0.5712, 0.9969, 0.7556, 0.9219, 0.7562, 0.9068, 0.7473, 0.9969, 0.7474, 0.1705, 0.9221, 0.1705, 0.8998, 0.03029, 0.8998, 0.03029, 0.9221, 0.9324, 0.9221, 0.9324, 0.8998, 0.8778, 0.8998, 0.8778, 0.9221, 0.9324, 0.8998, 0.9324, 0.9221, 0.9961, 0.9221, 0.9961, 0.8998, 0.8007, 0.9221, 0.8007, 0.8998, 0.7782, 0.8998, 0.7782, 0.9221, 0.6604, 0.8998, 0.6535, 0.9221, 0.6812, 0.9221, 0.6812, 0.8998, 0.7034, 0.8998, 0.7034, 0.9221, 0.7433, 0.9221, 0.7433, 0.8998, 0.8778, 0.9221, 0.8778, 0.8998, 0.8256, 0.8998, 0.8256, 0.9221, 0.7782, 0.9221, 0.7782, 0.8998, 0.7433, 0.8998, 0.7433, 0.9221, 0.7034, 0.9221, 0.7034, 0.8998, 0.6812, 0.8998, 0.6812, 0.9221, 0.5854, 0.9221, 0.5854, 0.8998, 0.5602, 0.8998, 0.5602, 0.9221, 0.5602, 0.9221, 0.5602, 0.8998, 0.5371, 0.8998, 0.5371, 0.9221, 0.4481, 0.8998, 0.4481, 0.9221, 0.5371, 0.9221, 0.5371, 0.8998, 0.6265, 0.8998, 0.6265, 0.9221, 0.6535, 0.9221, 0.6535, 0.8998, 0.3455, 0.8998, 0.3455, 0.9221, 0.3717, 0.9221, 0.3717, 0.8998, 0.3717, 0.8998, 0.3717, 0.9221, 0.4003, 0.9221, 0.4003, 0.8998, 0.4003, 0.8998, 0.4003, 0.9221, 0.4276, 0.9221, 0.4276, 0.8998, 0.3455, 0.9221, 0.3455, 0.8998, 0.2714, 0.8998, 0.2714, 0.9221, 0.4481, 0.9221, 0.4481, 0.8998, 0.4276, 0.8998, 0.4276, 0.9221, 0.2714, 0.9221, 0.2714, 0.8998, 0.1705, 0.8998, 0.1705, 0.9221, 0.8256, 0.9221, 0.8256, 0.8998, 0.8007, 0.8998, 0.8007, 0.9221, 0.5854, 0.8998, 0.5854, 0.9221, 0.6265, 0.9221, 0.6265, 0.8998, 0.5401, 0.2656, 0.4748, 0.2657, 0.4748, 0.375, 0.5401, 0.3749, 0.4644, 0.3848, 0.4748, 0.375, 0.4748, 0.2657, 0.9969, 0.7474, 0.9969, 0.7391, 0.8884, 0.7385, 0.9149, 0.7474])
me_cube_103.materials.append(mat_mi_trim_furniture)
me_cube_103.update()
me_cube_103.normals_split_custom_set([tuple(v) for v in zip(*[iter([0.0, 0.0, 1.0, 0.0, 0.0, 1.0, 0.0, 0.0, 1.0, 0.0, 0.0, 1.0, -4.945e-09, 0.0, -1.0, -4.945e-09, 0.0, -1.0, -4.945e-09, 0.0, -1.0, -4.945e-09, 0.0, -1.0, -0.002007, -1.0, 0.0, -0.002007, -1.0, 0.0, -0.002007, -1.0, 0.0, -0.002007, -1.0, 0.0, 1.0, -0.0001049, 0.0, 1.0, -0.0001049, 0.0, 1.0, -0.0001049, 0.0, 1.0, -0.0001049, 0.0, 0.0, 1.0, 0.0, 0.0, 1.0, 0.0, 0.0, 1.0, 0.0, 0.0, 1.0, 0.0, -1.0, 0.0, 0.0, -1.0, 0.0, 0.0, -1.0, 0.0, 0.0, -1.0, 0.0, 0.0, -1.518e-08, 0.0, 1.0, -1.518e-08, 0.0, 1.0, -1.518e-08, 0.0, 1.0, -1.518e-08, 0.0, 1.0, 0.0, 0.0, -1.0, 0.0, 0.0, -1.0, 0.0, 0.0, -1.0, 0.0, 0.0, -1.0, 0.002007, -1.0, 0.0, 0.002007, -1.0, 0.0, 0.002007, -1.0, 0.0, 0.002007, -1.0, 0.0, -1.0, -0.0001049, 0.0, -1.0, -0.0001049, 0.0, -1.0, -0.0001049, 0.0, -1.0, -0.0001049, 0.0, 0.0, 1.0, 0.0, 0.0, 1.0, 0.0, 0.0, 1.0, 0.0, 0.0, 1.0, 0.0, 1.0, 0.0, 0.0, 1.0, 0.0, 0.0, 1.0, 0.0, 0.0, 1.0, 0.0, 0.0, -1.0, 2.361e-07, 0.0, -1.0, 2.361e-07, 0.0, -1.0, 2.361e-07, 0.0, -1.0, 2.361e-07, 0.0, 0.0002807, 0.9999, -0.01365, 0.0002807, 0.9999, -0.01365, 0.0002807, 0.9999, -0.01365, 0.0002807, 0.9999, -0.01365, 1.0, 0.0, -1.198e-06, 1.0, 0.0, -1.198e-06, 1.0, 0.0, -1.198e-06, 1.0, 0.0, -1.198e-06, -0.0002829, -0.9998, 0.01743, -0.0002829, -0.9998, 0.01743, -0.0002829, -0.9998, 0.01743, -0.0002829, -0.9998, 0.01743, 0.0005717, 0.0, -1.0, 0.0005717, 0.0, -1.0, 0.0005717, 0.0, -1.0, 0.0005717, 0.0, -1.0, -0.0005729, 0.04002, 0.9992, -0.0005729, 0.04002, 0.9992, -0.0005729, 0.04002, 0.9992, -0.0005729, 0.04002, 0.9992, 1.0, 0.0, 0.0, 1.0, 0.0, 0.0, 1.0, 0.0, 0.0, 1.0, 0.0, 0.0, -0.0002398, -0.9952, 0.09797, -0.0002398, -0.9952, 0.09797, -0.0002398, -0.9952, 0.09797, -0.0002398, -0.9952, 0.09797, -1.0, 0.0, 0.0, -1.0, 0.0, 0.0, -1.0, 0.0, 0.0, -1.0, 0.0, 0.0, 0.0003517, 0.9952, 0.09797, 0.0003517, 0.9952, 0.09797, 0.0003517, 0.9952, 0.09797, 0.0003517, 0.9952, 0.09797, -0.0005717, 0.0, -1.0, -0.0005717, 0.0, -1.0, -0.0005717, 0.0, -1.0, -0.0005717, 0.0, -1.0, 0.0005717, 0.0, 1.0, 0.0005717, 0.0, 1.0, 0.0005717, 0.0, 1.0, 0.0005717, 0.0, 1.0, -5.878e-09, 0.0, 1.0, -1.26e-09, 0.0, 1.0, -1.262e-09, 0.0, 1.0, -5.872e-09, 0.0, 1.0, 1.0, -0.000105, 7.851e-09, 1.0, -0.0001046, 7.743e-09, 1.0, -0.0001312, 6.131e-09, 1.0, -0.0001323, 7.683e-09, 1.0, -0.0001756, -1.006e-05, 1.0, -0.0001525, -9.858e-06, 1.0, -0.0001983, -8.337e-06, 1.0, -0.0001695, -5.818e-06, 0.0, 1.0, 0.0, 0.0, 1.0, 0.0, 0.0, 1.0, 0.0, 0.0, 1.0, 0.0, -1.0, -1.318e-08, 0.0, -1.0, 1.805e-07, 0.0, -1.0, 3.692e-07, 0.0, -1.0, 1.439e-07, 0.0, -0.00232, -1.0, 0.0, -0.00232, -1.0, 0.0, -0.00232, -1.0, 6.309e-07, -0.00232, -1.0, 3.481e-06, 1.0, -0.000105, 7.851e-09, 1.0, -9.028e-05, -8.453e-09, 1.0, -9.454e-05, -1.041e-08, 1.0, -0.0001046, 7.743e-09, 1.0, -0.0001498, -8.343e-06, 1.0, -0.0001408, -9.04e-06, 1.0, -0.0001525, -9.858e-06, 1.0, -0.0001756, -1.006e-05, 2.019e-08, 0.0, 1.0, 9.95e-09, 0.0, 1.0, 9.969e-09, 0.0, 1.0, 2.016e-08, 0.0, 1.0, 0.001077, 0.8355, -0.5495, 0.2768, 0.8314, -0.4819, 0.1461, 0.9308, -0.3351, 0.001291, 0.9413, -0.3377, 1.0, -5.732e-05, -7.448e-06, 1.0, -4.69e-05, -2.933e-06, 1.0, -5.996e-05, -1.355e-05, 1.0, -6.054e-05, -1.329e-05, 1.0, -0.0001372, -3.603e-08, 1.0, -0.000141, -4.847e-08, 1.0, -8.557e-05, -5.75e-07, 1.0, -0.0001061, -4.097e-07, 9.97e-09, 0.0, 1.0, 0.0, 0.0, 1.0, 0.0, 0.0, 1.0, 9.95e-09, 0.0, 1.0, 1.0, -0.0001372, -3.603e-08, 1.0, -0.0001323, 7.683e-09, 1.0, -0.0001312, 6.131e-09, 1.0, -0.000141, -4.847e-08, 1.0, -0.004322, -0.007799, 1.0, -0.003412, -0.006132, 0.9998, -0.008436, -0.01533, 0.9998, -0.008436, -0.01533, -1.0, -2.089e-06, 0.0, -1.0, -1.318e-08, 0.0, -1.0, 1.439e-07, 0.0, -1.0, -1.433e-06, 0.0, 1.0, -5.861e-05, 2.04e-07, 1.0, -5.092e-05, 2.275e-07, 1.0, -3.348e-05, 4.49e-07, 1.0, -3.691e-05, 3.945e-07, 1.0, -8.557e-05, -5.75e-07, 1.0, -4.647e-05, -5.402e-07, 1.0, -5.406e-05, -6.265e-07, 1.0, -0.0001061, -4.097e-07, 0.0, 0.0, 1.0, 0.0, 0.0, 1.0, 0.0, 0.0, 1.0, 0.0, 0.0, 1.0, -1.0, -3.113e-06, 0.0, -1.0, 2.556e-06, 0.0, -1.0, 4.675e-06, 0.0, -1.0, -8.255e-07, 0.0, -9.231e-05, -0.2444, -0.9697, -9.231e-05, -0.2444, -0.9697, -0.000198, -0.4531, -0.8915, -0.0001979, -0.453, -0.8915, 0.0, 1.0, 0.0, 0.0, 1.0, 0.0, 0.0, 1.0, 0.0, 0.0, 1.0, 0.0, -8.432e-06, -0.04926, -0.9988, -8.432e-06, -0.04926, -0.9988, -8.432e-06, -0.04926, -0.9988, -8.432e-06, -0.04926, -0.9988, -1.0, 1.439e-07, 0.0, -1.0, 3.692e-07, 0.0, -1.0, -8.417e-08, 6.851e-07, -1.0, 1.197e-07, 4.654e-07, -1.0, -3.968e-08, -6.134e-07, -1.0, -5.568e-08, -6.649e-07, -0.9999, 0.005609, 0.009675, -1.0, 0.004416, 0.007617, 0.0, 1.0, 0.0, 0.0, 1.0, 0.0, 0.0, 1.0, 0.0, 0.0, 1.0, 0.0, 0.0, 1.0, 0.0, 0.0, 1.0, 0.0, 0.0, 1.0, 0.0, 0.0, 1.0, 0.0, 0.0, 1.0, 0.0, -1.0, 8.906e-07, 0.0, -1.0, 9.358e-07, 0.0, -1.0, 1.446e-06, 0.0, -1.0, 4.089e-07, 0.0, -0.0002978, -0.8544, -0.5196, -0.0002978, -0.8544, -0.5196, -0.0003106, -0.8915, -0.453, -0.0003106, -0.8915, -0.453, -8.666e-09, 0.0, 1.0, -5.872e-09, 0.0, 1.0, -5.878e-09, 0.0, 1.0, -8.66e-09, 0.0, 1.0, -1.0, 0.0, 0.0, -1.0, 0.0, 0.0, -1.0, 0.0, 0.0, -1.0, 0.0, 0.0, -0.000351, -0.5555, -0.8315, -0.0003511, -0.5556, -0.8315, -0.0004312, -0.7872, -0.6166, -0.0004312, -0.7872, -0.6167, -0.0003511, -0.5556, -0.8315, -0.000351, -0.5555, -0.8315, -0.0002306, -0.3365, -0.9417, -0.0002307, -0.3366, -0.9416, -1.937e-08, 0.0, 1.0, -8.66e-09, 0.0, 1.0, -8.665e-09, 0.0, 1.0, -1.936e-08, 0.0, 1.0, -1.0, 8.906e-07, 0.0, -1.0, 4.089e-07, 0.0, -1.0, -3.666e-07, 0.0, -1.0, -7.633e-07, 0.0, -4.603e-08, 0.0, -1.0, -4.603e-08, 0.0, -1.0, -4.603e-08, 0.0, -1.0, -4.603e-08, 0.0, -1.0, 1.0, -0.0001695, -5.818e-06, 1.0, -0.0001983, -8.337e-06, 1.0, -0.0001137, -7.997e-07, 1.0, -0.0001124, -5.815e-07, 9.97e-09, 0.0, 1.0, 9.95e-09, 0.0, 1.0, 9.969e-09, 0.0, 1.0, 9.95e-09, 0.0, 1.0, -1.0, -1.453e-06, 0.0, -1.0, -7.633e-07, 0.0, -1.0, -3.666e-07, 0.0, -1.0, -1.453e-06, 0.0, -1.0, -1.927e-06, 0.0, -1.0, -1.168e-06, 0.0, -1.0, 1.446e-06, 0.0, -1.0, 9.358e-07, 0.0, 5.841e-05, 0.02588, -0.9997, 5.859e-05, 0.0261, -0.9997, 0.0004173, 0.3921, -0.9199, 0.0004171, 0.3919, -0.92, 1.0, -0.0001124, -5.815e-07, 1.0, -0.0001137, -7.997e-07, 1.0, -9.454e-05, -1.041e-08, 1.0, -9.028e-05, -8.453e-09, 1.89e-08, 0.0, 1.0, 1.893e-08, 0.0, 1.0, -1.262e-09, 0.0, 1.0, -1.26e-09, 0.0, 1.0, -8.666e-09, 0.0, 1.0, -8.66e-09, 0.0, 1.0, -8.665e-09, 0.0, 1.0, -8.66e-09, 0.0, 1.0, -0.0004853, -0.939, -0.344, 0.1938, -0.929, -0.3152, -0.0004312, -0.7872, -0.6167, -0.0004312, -0.7872, -0.6166, 1.0, -0.0001654, -7.134e-06, 1.0, -0.0001408, -9.04e-06, 1.0, -0.0001498, -8.343e-06, 1.0, -0.0001654, -7.134e-06, -1.0, -3.124e-06, 0.0, -1.0, -4.673e-06, 0.0, -1.0, 0.0, 0.0, -1.0, 0.0, 0.0, -1.0, 0.0, 0.0, -1.0, 0.0, 0.0, -1.0, 3.155e-07, 0.0, -1.0, 3.111e-07, 0.0, -5.878e-09, 0.0, 1.0, -5.872e-09, 0.0, 1.0, -5.878e-09, 0.0, 1.0, -5.872e-09, 0.0, 1.0, 1.0, -3.348e-05, 4.49e-07, 1.0, -4.69e-05, -2.933e-06, 1.0, -4.134e-05, 4.268e-07, 1.0, -3.691e-05, 3.945e-07, 5.859e-05, 0.0261, -0.9997, 5.841e-05, 0.02588, -0.9997, -0.0002307, -0.3366, -0.9416, -0.0002306, -0.3365, -0.9417, -1.0, -1.616e-06, 0.0, -1.0, 3.111e-07, 0.0, -1.0, 3.155e-07, 0.0, -1.0, -2.138e-06, 0.0, -1.0, -2.089e-06, 0.0, -1.0, -1.433e-06, 0.0, -1.0, -2.296e-06, 0.0, -1.0, 5.517e-07, 0.0, -1.0, 5.517e-07, 0.0, -1.0, -2.296e-06, 0.0, -1.0, 4.675e-06, 0.0, -1.0, 2.556e-06, 0.0, 0.2554, -0.8879, -0.3827, -0.0004631, -0.9285, -0.3714, -0.0003677, -0.7722, -0.6354, -0.0003677, -0.7722, -0.6354, -0.0003416, -0.9805, 0.1967, -0.0003416, -0.9805, 0.1967, -0.0003482, -0.9997, -0.02273, -0.0003482, -0.9997, -0.02273, -0.0004631, -0.9285, -0.3714, 0.2554, -0.8879, -0.3827, 0.1938, -0.929, -0.3152, -0.0004853, -0.939, -0.344, 1.0, -5.718e-05, -1.717e-07, 1.0, -6.841e-05, 1.071e-07, 1.0, -5.092e-05, 2.275e-07, 1.0, -5.861e-05, 2.04e-07, -1.744e-08, 0.0, 1.0, -1.745e-08, 0.0, 1.0, -5.034e-09, 0.0, 1.0, -5.039e-09, 0.0, 1.0, -5.039e-09, 0.0, 1.0, -5.034e-09, 0.0, 1.0, -6.956e-09, 0.0, 1.0, -6.952e-09, 0.0, 1.0, 0.0, 0.0, 1.0, -6.952e-09, 0.0, 1.0, -6.956e-09, 0.0, 1.0, 0.0, 0.0, 1.0, 1.0, -6.233e-05, 5.903e-06, 1.0, -6.254e-05, 5.732e-06, 1.0, -6.528e-05, -8.14e-07, 1.0, -6.527e-05, -1.016e-06, 1.0, -6.527e-05, -1.016e-06, 1.0, -6.528e-05, -8.14e-07, 1.0, -6.371e-05, -8.757e-06, 1.0, -6.342e-05, -9.549e-06, -0.0003482, -0.9997, -0.02273, -0.0003482, -0.9997, -0.02273, -0.0003354, -0.9629, -0.2697, -0.0003354, -0.963, -0.2697, 1.0, -6.342e-05, -9.549e-06, 1.0, -6.371e-05, -8.757e-06, 1.0, -6.054e-05, -1.329e-05, 1.0, -5.996e-05, -1.355e-05, -0.0003354, -0.963, -0.2697, -0.0003354, -0.9629, -0.2697, -0.0003106, -0.8915, -0.453, -0.0003106, -0.8915, -0.453, -1.0, -5.568e-08, -6.649e-07, -1.0, -3.968e-08, -6.134e-07, -1.0, -4.786e-07, -6.807e-07, -1.0, -4.692e-07, -7.117e-07, -1.0, -4.692e-07, -7.117e-07, -1.0, -4.786e-07, -6.807e-07, -1.0, -6.849e-07, 7.804e-07, -1.0, -6.828e-07, 6.305e-07, -1.0, -6.828e-07, 6.305e-07, -1.0, -6.849e-07, 7.804e-07, -1.0, 1.197e-07, 4.654e-07, -1.0, -8.417e-08, 6.851e-07, 0.0, 1.0, 0.0, 0.0, 1.0, 0.0, 0.0, 1.0, 0.0, 0.0, 1.0, 0.0, 0.0, 1.0, 0.0, 0.0, 1.0, 0.0, 0.0, 1.0, 0.0, 0.0, 1.0, 0.0, 0.0, 1.0, 0.0, 0.0, 1.0, 0.0, 0.0, 1.0, 0.0, 0.0, 1.0, 0.0, -0.0002736, -0.7852, -0.6193, -0.0002736, -0.7852, -0.6193, -0.0002736, -0.7852, -0.6193, -0.0002736, -0.7852, -0.6193, -0.9998, 0.01102, 0.01901, -1.0, 0.004416, 0.007617, -0.9999, 0.005609, 0.009675, -0.9998, 0.01102, 0.01901, -0.0003416, -0.9805, 0.1967, -0.0003416, -0.9805, 0.1967, -0.0003339, -0.9585, 0.285, -0.0003339, -0.9585, 0.285, 1.0, -6.254e-05, 5.732e-06, 1.0, -6.233e-05, 5.903e-06, 1.0, -0.003412, -0.006132, 1.0, -0.004322, -0.007799, 2.019e-08, 0.0, 1.0, 2.016e-08, 0.0, 1.0, 1.893e-08, 0.0, 1.0, 1.89e-08, 0.0, 1.0, 0.0006989, 0.6108, -0.7917, 0.0006987, 0.6108, -0.7918, 0.0004171, 0.3919, -0.92, 0.0004173, 0.3921, -0.9199, 0.2768, 0.8314, -0.4819, 0.001077, 0.8355, -0.5495, 0.0006987, 0.6108, -0.7918, 0.0006989, 0.6108, -0.7917, -1.0, -1.616e-06, 0.0, -1.0, -2.138e-06, 0.0, -1.0, -1.168e-06, 0.0, -1.0, -1.927e-06, 0.0, -1.744e-08, 0.0, 1.0, -1.937e-08, 0.0, 1.0, -1.936e-08, 0.0, 1.0, -1.745e-08, 0.0, 1.0, -0.0003677, -0.7722, -0.6354, -0.0003677, -0.7722, -0.6354, -0.0001979, -0.453, -0.8915, -0.000198, -0.4531, -0.8915, 1.0, -4.69e-05, -2.933e-06, 1.0, -5.732e-05, -7.448e-06, 1.0, -5.568e-05, 3.032e-07, 1.0, -4.134e-05, 4.268e-07, -1.0, -3.124e-06, 0.0, -1.0, -3.113e-06, 0.0, -1.0, -8.255e-07, 0.0, -1.0, -4.673e-06, 0.0, 0.6965, -0.05264, -0.7156, 0.6965, -0.05264, -0.7156, 0.6965, -0.05264, -0.7156, 0.6965, -0.05264, -0.7156, 0.7566, -0.0008267, -0.6539, 0.7566, -0.0008267, -0.6539, 0.7566, -0.0008267, -0.6539, 0.7566, -0.0008267, -0.6539, 0.5279, -0.6831, -0.5047, 0.5279, -0.6831, -0.5047, 0.5279, -0.6831, -0.5047, 0.5279, -0.6831, -0.5047, 0.7031, 0.4484, -0.5519, 0.7492, 0.2778, -0.6012, 0.7569, 0.2369, -0.6091, 0.7164, 0.4069, -0.5668, 0.6624, -0.546, -0.513, 0.7299, -0.3619, -0.5799, 0.72, -0.3983, -0.5683, 0.5763, -0.6902, -0.4375, 0.7623, -0.2019, -0.6149, 0.777, 0.01464, -0.6293, 0.777, 0.01802, -0.6293, 0.7572, -0.2347, -0.6096, 0.1461, 0.9308, -0.3351, 0.2768, 0.8314, -0.4819, 0.6335, 0.5999, -0.4887, 0.4185, 0.8538, -0.3097, 0.7492, 0.2778, -0.6012, 0.777, 0.01802, -0.6293, 0.777, 0.01464, -0.6293, 0.7569, 0.2369, -0.6091, 0.7572, -0.2347, -0.6096, 0.72, -0.3983, -0.5683, 0.7299, -0.3619, -0.5799, 0.7623, -0.2019, -0.6149, 0.2554, -0.8879, -0.3827, 0.6713, -0.5401, -0.5076, 0.6023, -0.6609, -0.4477, 0.3883, -0.8772, -0.2823, 0.6713, -0.5401, -0.5076, 0.7628, -0.2681, -0.5884, 0.7458, -0.3397, -0.5731, 0.6023, -0.6609, -0.4477, 0.7808, -0.1531, -0.6057, 0.7458, -0.3397, -0.5731, 0.7628, -0.2681, -0.5884, 0.7808, -0.1531, -0.6057, 0.4679, -0.8128, -0.3469, 0.6624, -0.546, -0.513, 0.5763, -0.6902, -0.4375, 0.1938, -0.929, -0.3152, 0.7314, -0.6696, 0.1293, 0.7347, -0.6782, -0.01345, 0.7346, -0.6782, -0.01757, 0.7307, -0.6684, 0.1387, 0.7347, -0.6782, -0.01345, 0.7214, -0.67, -0.175, 0.7176, -0.6672, -0.1999, 0.7346, -0.6782, -0.01757, 0.7214, -0.67, -0.175, 0.694, -0.6477, -0.3145, 0.6873, -0.6418, -0.3403, 0.7176, -0.6672, -0.1999, 0.7307, -0.6684, 0.1387, 0.7253, -0.66, 0.1958, 0.7253, -0.66, 0.1958, 0.7314, -0.6696, 0.1293, 0.6749, -0.6308, -0.3829, 0.6873, -0.6418, -0.3403, 0.694, -0.6477, -0.3145, 0.6749, -0.6308, -0.3829, 0.6321, -0.5999, -0.4904, 0.6321, -0.5999, -0.4904, 0.6321, -0.5999, -0.4904, 0.6321, -0.5999, -0.4904, 0.2768, 0.8314, -0.4819, 0.7031, 0.4484, -0.5519, 0.7164, 0.4069, -0.5668, 0.6335, 0.5999, -0.4887, 0.3883, -0.8772, -0.2823, 0.4679, -0.8128, -0.3469, 0.1938, -0.929, -0.3152, 0.2554, -0.8879, -0.3827, -0.001662, -0.8038, -0.5949, -0.001662, -0.8038, -0.5949, -0.001662, -0.8038, -0.5949, -0.001662, -0.8038, -0.5949, -0.00232, -1.0, 3.481e-06, -0.00232, -1.0, 6.309e-07, -0.00232, -1.0, 1.14e-05, 1.0, -5.406e-05, -6.265e-07, 1.0, -4.647e-05, -5.402e-07, 1.0, -6.841e-05, 1.071e-07, 1.0, -5.718e-05, -1.717e-07, -7.535e-10, 0.0, 1.0, -7.542e-10, 0.0, 1.0, -7.534e-10, 0.0, 1.0, -7.544e-10, 0.0, 1.0, -1.0, -0.0001043, 7.851e-09, -1.0, -0.0001326, 7.683e-09, -1.0, -0.0001316, 6.131e-09, -1.0, -0.0001038, 7.743e-09, -1.0, -0.000175, -1.006e-05, -1.0, -0.0001694, -5.818e-06, -1.0, -0.0001978, -8.337e-06, -1.0, -0.0001523, -9.858e-06, 0.0, 1.0, 0.0, 0.0, 1.0, 0.0, 0.0, 1.0, 0.0, 0.0, 1.0, 0.0, 1.0, 0.0, 0.0, 1.0, 1.402e-07, 0.0, 1.0, 2.805e-07, 0.0, 1.0, 0.0, 0.0, 0.00232, -1.0, 0.0, 0.00232, -1.0, 3.481e-06, 0.00232, -1.0, 6.309e-07, 0.00232, -1.0, 0.0, -1.0, -0.0001043, 7.851e-09, -1.0, -0.0001038, 7.743e-09, -1.0, -9.453e-05, -1.041e-08, -1.0, -9.011e-05, -8.453e-09, -1.0, -0.0001497, -8.343e-06, -1.0, -0.000175, -1.006e-05, -1.0, -0.0001523, -9.858e-06, -1.0, -0.0001407, -9.04e-06, -4.172e-08, 0.0, 1.0, -4.171e-08, 0.0, 1.0, -3.474e-08, 0.0, 1.0, -3.473e-08, 0.0, 1.0, -0.001077, 0.8355, -0.5495, -0.001291, 0.9413, -0.3377, -0.1461, 0.9308, -0.3351, -0.2768, 0.8314, -0.4819, -1.0, -5.732e-05, -7.448e-06, -1.0, -6.054e-05, -1.329e-05, -1.0, -5.996e-05, -1.355e-05, -1.0, -4.69e-05, -2.933e-06, -1.0, -0.0001386, -3.602e-08, -1.0, -0.0001069, -4.097e-07, -1.0, -8.6e-05, -5.75e-07, -1.0, -0.0001425, -4.845e-08, -2.677e-08, 0.0, 1.0, -2.674e-08, 0.0, 1.0, -1.367e-08, 0.0, 1.0, -1.367e-08, 0.0, 1.0, -1.0, -0.0001386, -3.602e-08, -1.0, -0.0001425, -4.845e-08, -1.0, -0.0001316, 6.131e-09, -1.0, -0.0001326, 7.683e-09, -1.0, -0.004322, -0.007799, -0.9998, -0.008435, -0.01533, -0.9998, -0.008435, -0.01533, -1.0, -0.003412, -0.006132, 1.0, -1.241e-06, 0.0, 1.0, -8.082e-07, 0.0, 1.0, 1.402e-07, 0.0, 1.0, 0.0, 0.0, -1.0, -5.848e-05, 2.04e-07, -1.0, -3.611e-05, 3.945e-07, -1.0, -3.297e-05, 4.49e-07, -1.0, -4.987e-05, 2.275e-07, -1.0, -8.6e-05, -5.75e-07, -1.0, -0.0001069, -4.097e-07, -1.0, -5.406e-05, -6.265e-07, -1.0, -4.647e-05, -5.402e-07, 1.865e-08, 0.0, 1.0, 1.865e-08, 0.0, 1.0, 1.506e-09, 0.0, 1.0, 1.514e-09, 0.0, 1.0, 1.0, -4.15e-06, 0.0, 1.0, -1.101e-06, 0.0, 1.0, 3.506e-06, 0.0, 1.0, 1.917e-06, 0.0, 9.236e-05, -0.2444, -0.9697, 0.000198, -0.453, -0.8915, 0.000198, -0.4531, -0.8915, 9.236e-05, -0.2444, -0.9697, 0.0, 1.0, 0.0, 0.0, 1.0, -4.472e-08, 0.0, 1.0, -4.472e-08, 0.0, 1.0, 0.0, 8.376e-06, -0.04926, -0.9988, 8.376e-06, -0.04926, -0.9988, 8.376e-06, -0.04926, -0.9988, 8.376e-06, -0.04926, -0.9988, 1.0, 1.402e-07, 0.0, 1.0, 1.197e-07, 4.654e-07, 1.0, -8.417e-08, 6.851e-07, 1.0, 2.805e-07, 0.0, 1.0, 0.0, -6.134e-07, 1.0, 0.004416, 0.007617, 0.9999, 0.005609, 0.009675, 1.0, 0.0, -6.649e-07, 0.0, 1.0, 4.472e-08, 0.0, 1.0, -1.208e-08, 0.0, 1.0, -1.208e-08, 0.0, 1.0, 4.472e-08, 0.0, 1.0, -1.208e-08, 0.0, 1.0, -2.416e-08, 0.0, 1.0, -2.416e-08, 0.0, 1.0, -2.416e-08, 0.0, 1.0, -1.208e-08, 1.0, 0.0, 0.0, 1.0, 0.0, 0.0, 1.0, 1.96e-07, 0.0, 1.0, 4.317e-07, 0.0, 0.0002978, -0.8544, -0.5196, 0.0003106, -0.8915, -0.453, 0.0003106, -0.8915, -0.453, 0.0002978, -0.8544, -0.5196, -1.137e-08, 0.0, 1.0, -1.137e-08, 0.0, 1.0, -1.136e-08, 0.0, 1.0, -1.138e-08, 0.0, 1.0, 1.0, 4.061e-07, 0.0, 1.0, 3.254e-07, 0.0, 1.0, 0.0, 0.0, 1.0, 0.0, 0.0, 0.000351, -0.5555, -0.8315, 0.0004312, -0.7872, -0.6167, 0.0004312, -0.7872, -0.6166, 0.0003511, -0.5556, -0.8315, 0.0003511, -0.5556, -0.8315, 0.0002307, -0.3366, -0.9416, 0.0002306, -0.3365, -0.9417, 0.000351, -0.5555, -0.8315, 2.073e-08, 0.0, 1.0, 2.072e-08, 0.0, 1.0, 4.537e-09, 0.0, 1.0, 4.54e-09, 0.0, 1.0, 1.0, 0.0, 0.0, 1.0, 0.0, 0.0, 1.0, 0.0, 0.0, 1.0, 0.0, 0.0, 8.861e-08, 0.0, -1.0, 8.861e-08, 0.0, -1.0, 8.861e-08, 0.0, -1.0, 8.861e-08, 0.0, -1.0, -1.0, -0.0001694, -5.818e-06, -1.0, -0.0001131, -5.815e-07, -1.0, -0.0001146, -7.997e-07, -1.0, -0.0001978, -8.337e-06, -2.677e-08, 0.0, 1.0, -3.473e-08, 0.0, 1.0, -3.474e-08, 0.0, 1.0, -2.674e-08, 0.0, 1.0, 1.0, 0.0, 0.0, 1.0, 0.0, 0.0, 1.0, 0.0, 0.0, 1.0, 0.0, 0.0, 1.0, -5.313e-07, 0.0, 1.0, 4.317e-07, 0.0, 1.0, 1.96e-07, 0.0, 1.0, 1.855e-08, 0.0, -5.841e-05, 0.02588, -0.9997, -0.0004171, 0.3919, -0.92, -0.0004173, 0.3921, -0.9199, -5.859e-05, 0.0261, -0.9997, -1.0, -0.0001131, -5.815e-07, -1.0, -9.011e-05, -8.453e-09, -1.0, -9.453e-05, -1.041e-08, -1.0, -0.0001146, -7.997e-07, -2.688e-08, 0.0, 1.0, -7.544e-10, 0.0, 1.0, -7.534e-10, 0.0, 1.0, -2.692e-08, 0.0, 1.0, -1.137e-08, 0.0, 1.0, 4.54e-09, 0.0, 1.0, 4.537e-09, 0.0, 1.0, -1.137e-08, 0.0, 1.0, 0.0004853, -0.939, -0.344, 0.0004312, -0.7872, -0.6166, 0.0004312, -0.7872, -0.6167, -0.1938, -0.929, -0.3152, -1.0, -0.0001654, -7.134e-06, -1.0, -0.0001654, -7.134e-06, -1.0, -0.0001497, -8.343e-06, -1.0, -0.0001407, -9.04e-06, 1.0, -4.166e-06, 0.0, 1.0, 0.0, 0.0, 1.0, 0.0, 0.0, 1.0, -6.231e-06, 0.0, 1.0, 4.061e-07, 0.0, 1.0, 4.062e-07, 0.0, 1.0, 4.004e-07, 0.0, 1.0, 3.254e-07, 0.0, -7.535e-10, 0.0, 1.0, -1.138e-08, 0.0, 1.0, -1.136e-08, 0.0, 1.0, -7.542e-10, 0.0, 1.0, -1.0, -3.297e-05, 4.49e-07, -1.0, -3.611e-05, 3.945e-07, -1.0, -4.134e-05, 4.268e-07, -1.0, -4.69e-05, -2.933e-06, -5.859e-05, 0.0261, -0.9997, 0.0002306, -0.3365, -0.9417, 0.0002307, -0.3366, -0.9416, -5.841e-05, 0.02588, -0.9997, 1.0, -9.637e-07, 0.0, 1.0, -1.189e-06, 0.0, 1.0, 4.004e-07, 0.0, 1.0, 4.062e-07, 0.0, 1.0, -1.241e-06, 0.0, 1.0, 6.634e-07, 0.0, 1.0, -1.317e-06, 0.0, 1.0, -8.082e-07, 0.0, 1.0, 6.634e-07, 0.0, 1.0, 1.917e-06, 0.0, 1.0, 3.506e-06, 0.0, 1.0, -1.317e-06, 0.0, -0.2554, -0.8879, -0.3827, 0.0003677, -0.7722, -0.6354, 0.0003677, -0.7722, -0.6354, 0.0004631, -0.9285, -0.3714, 0.0003416, -0.9805, 0.1967, 0.0003482, -0.9997, -0.02273, 0.0003482, -0.9997, -0.02273, 0.0003416, -0.9805, 0.1967, 0.0004631, -0.9285, -0.3714, 0.0004853, -0.939, -0.344, -0.1938, -0.929, -0.3152, -0.2554, -0.8879, -0.3827, -1.0, -5.786e-05, -1.717e-07, -1.0, -5.848e-05, 2.04e-07, -1.0, -4.987e-05, 2.275e-07, -1.0, -6.965e-05, 1.071e-07, 1.618e-08, 0.0, 1.0, 0.0, 0.0, 1.0, 0.0, 0.0, 1.0, 1.619e-08, 0.0, 1.0, 0.0, 0.0, 1.0, -7.819e-09, 0.0, 1.0, -7.814e-09, 0.0, 1.0, 0.0, 0.0, 1.0, 1.514e-09, 0.0, 1.0, 1.506e-09, 0.0, 1.0, -7.814e-09, 0.0, 1.0, -7.819e-09, 0.0, 1.0, -1.0, -6.221e-05, 5.903e-06, -1.0, -6.532e-05, -1.016e-06, -1.0, -6.533e-05, -8.14e-07, -1.0, -6.244e-05, 5.732e-06, -1.0, -6.532e-05, -1.016e-06, -1.0, -6.342e-05, -9.549e-06, -1.0, -6.371e-05, -8.757e-06, -1.0, -6.533e-05, -8.14e-07, 0.0003482, -0.9997, -0.02273, 0.0003354, -0.9629, -0.2697, 0.0003354, -0.9629, -0.2697, 0.0003482, -0.9997, -0.02273, -1.0, -6.342e-05, -9.549e-06, -1.0, -5.996e-05, -1.355e-05, -1.0, -6.054e-05, -1.329e-05, -1.0, -6.371e-05, -8.757e-06, 0.0003354, -0.9629, -0.2697, 0.0003106, -0.8915, -0.453, 0.0003106, -0.8915, -0.453, 0.0003354, -0.9629, -0.2697, 1.0, 0.0, -6.649e-07, 1.0, -3.309e-07, -7.117e-07, 1.0, -3.467e-07, -6.807e-07, 1.0, 0.0, -6.134e-07, 1.0, -3.309e-07, -7.117e-07, 1.0, -6.828e-07, 6.305e-07, 1.0, -6.849e-07, 7.804e-07, 1.0, -3.467e-07, -6.807e-07, 1.0, -6.828e-07, 6.305e-07, 1.0, -8.417e-08, 6.851e-07, 1.0, 1.197e-07, 4.654e-07, 1.0, -6.849e-07, 7.804e-07, 0.0, 1.0, 4.472e-08, 0.0, 1.0, 4.472e-08, 0.0, 1.0, 4.472e-08, 0.0, 1.0, 4.472e-08, 0.0, 1.0, 4.472e-08, 0.0, 1.0, -4.472e-08, 0.0, 1.0, -4.472e-08, 0.0, 1.0, 4.472e-08, 0.0, 1.0, -4.472e-08, 0.0, 1.0, -4.472e-08, 0.0, 1.0, -4.472e-08, 0.0, 1.0, -4.472e-08, 0.0002737, -0.7852, -0.6193, 0.0002737, -0.7852, -0.6193, 0.0002737, -0.7852, -0.6193, 0.0002737, -0.7852, -0.6193, 0.9998, 0.01102, 0.01901, 0.9998, 0.01102, 0.01901, 0.9999, 0.005609, 0.009675, 1.0, 0.004416, 0.007617, 0.0003416, -0.9805, 0.1967, 0.0003339, -0.9585, 0.285, 0.0003339, -0.9585, 0.285, 0.0003416, -0.9805, 0.1967, -1.0, -6.244e-05, 5.732e-06, -1.0, -0.004322, -0.007799, -1.0, -0.003412, -0.006132, -1.0, -6.221e-05, 5.903e-06, -4.172e-08, 0.0, 1.0, -2.688e-08, 0.0, 1.0, -2.692e-08, 0.0, 1.0, -4.171e-08, 0.0, 1.0, -0.0006989, 0.6108, -0.7917, -0.0004173, 0.3921, -0.9199, -0.0004171, 0.3919, -0.92, -0.0006987, 0.6108, -0.7918, -0.2768, 0.8314, -0.4819, -0.0006989, 0.6108, -0.7917, -0.0006987, 0.6108, -0.7918, -0.001077, 0.8355, -0.5495, 1.0, -9.637e-07, 0.0, 1.0, -5.313e-07, 0.0, 1.0, 1.855e-08, 0.0, 1.0, -1.189e-06, 0.0, 1.618e-08, 0.0, 1.0, 1.619e-08, 0.0, 1.0, 2.072e-08, 0.0, 1.0, 2.073e-08, 0.0, 1.0, 0.0003677, -0.7722, -0.6354, 0.000198, -0.4531, -0.8915, 0.000198, -0.453, -0.8915, 0.0003677, -0.7722, -0.6354, -1.0, -4.69e-05, -2.933e-06, -1.0, -4.134e-05, 4.268e-07, -1.0, -5.568e-05, 3.032e-07, -1.0, -5.732e-05, -7.448e-06, 1.0, -4.166e-06, 0.0, 1.0, -6.231e-06, 0.0, 1.0, -1.101e-06, 0.0, 1.0, -4.15e-06, 0.0, -0.6965, -0.05264, -0.7156, -0.6965, -0.05264, -0.7156, -0.6965, -0.05264, -0.7156, -0.6965, -0.05264, -0.7156, -0.7566, -0.000827, -0.6539, -0.7566, -0.000827, -0.6539, -0.7566, -0.000827, -0.6539, -0.7566, -0.000827, -0.6539, -0.5279, -0.6831, -0.5047, -0.5279, -0.6831, -0.5047, -0.5279, -0.6831, -0.5047, -0.5279, -0.6831, -0.5047, -0.7031, 0.4484, -0.5519, -0.7164, 0.4069, -0.5668, -0.7569, 0.2369, -0.6091, -0.7492, 0.2778, -0.6012, -0.6624, -0.546, -0.513, -0.5763, -0.6902, -0.4375, -0.72, -0.3983, -0.5683, -0.7299, -0.3619, -0.5799, -0.7623, -0.2019, -0.6149, -0.7572, -0.2347, -0.6096, -0.777, 0.01802, -0.6293, -0.777, 0.01464, -0.6293, -0.1461, 0.9308, -0.3351, -0.4185, 0.8538, -0.3097, -0.6335, 0.5999, -0.4887, -0.2768, 0.8314, -0.4819, -0.7492, 0.2778, -0.6012, -0.7569, 0.2369, -0.6091, -0.777, 0.01464, -0.6293, -0.777, 0.01802, -0.6293, -0.7572, -0.2347, -0.6096, -0.7623, -0.2019, -0.6149, -0.7299, -0.3619, -0.5799, -0.72, -0.3983, -0.5683, -0.2554, -0.8879, -0.3827, -0.3883, -0.8772, -0.2823, -0.6023, -0.6609, -0.4477, -0.6713, -0.5401, -0.5076, -0.6713, -0.5401, -0.5076, -0.6023, -0.6609, -0.4477, -0.7458, -0.3397, -0.5731, -0.7628, -0.2681, -0.5884, -0.7808, -0.1531, -0.6057, -0.7808, -0.1531, -0.6057, -0.7628, -0.2681, -0.5884, -0.7458, -0.3397, -0.5731, -0.4679, -0.8128, -0.3469, -0.1938, -0.929, -0.3152, -0.5763, -0.6902, -0.4375, -0.6624, -0.546, -0.513, -0.7314, -0.6696, 0.1293, -0.7307, -0.6684, 0.1387, -0.7346, -0.6782, -0.01757, -0.7347, -0.6782, -0.01345, -0.7347, -0.6782, -0.01345, -0.7346, -0.6782, -0.01757, -0.7176, -0.6672, -0.1999, -0.7214, -0.67, -0.175, -0.7214, -0.67, -0.175, -0.7176, -0.6672, -0.1999, -0.6873, -0.6418, -0.3403, -0.694, -0.6477, -0.3145, -0.7307, -0.6684, 0.1387, -0.7314, -0.6696, 0.1293, -0.7253, -0.66, 0.1958, -0.7253, -0.66, 0.1958, -0.6749, -0.6308, -0.3829, -0.6749, -0.6308, -0.3829, -0.694, -0.6477, -0.3145, -0.6873, -0.6418, -0.3403, -0.6321, -0.5999, -0.4904, -0.6321, -0.5999, -0.4904, -0.6321, -0.5999, -0.4904, -0.6321, -0.5999, -0.4904, -0.2768, 0.8314, -0.4819, -0.6335, 0.5999, -0.4887, -0.7164, 0.4069, -0.5668, -0.7031, 0.4484, -0.5519, -0.3883, -0.8772, -0.2823, -0.2554, -0.8879, -0.3827, -0.1938, -0.929, -0.3152, -0.4679, -0.8128, -0.3469, 0.001662, -0.8038, -0.5949, 0.001662, -0.8038, -0.5949, 0.001662, -0.8038, -0.5949, 0.001662, -0.8038, -0.5949, 0.00232, -1.0, 3.481e-06, 0.00232, -1.0, 1.14e-05, 0.00232, -1.0, 6.309e-07, -1.0, -5.406e-05, -6.265e-07, -1.0, -5.786e-05, -1.717e-07, -1.0, -6.965e-05, 1.071e-07, -1.0, -4.647e-05, -5.402e-07])] * 3)])

# ---- objects
ob_shelf_simple = bpy.data.objects.new('Shelf_Simple', me_cube_103)
ob_shelf_simple_1 = bpy.data.objects.new('shelf_simple', None)

# ---- transforms, parenting, visibility, modifiers, constraints
ob_shelf_simple.parent = ob_shelf_simple_1
ob_shelf_simple.location = (0.0, 0.0, 0.0)
ob_shelf_simple.rotation_euler = (-1.629e-07, 0.0, 0.0)
ob_shelf_simple.color = (0.8, 0.8, 0.8, 1.0)
ob_shelf_simple_1.location = (0.0, 0.0, 0.0)
ob_shelf_simple_1.empty_display_size = 0.5

# ---- collection membership
scene.collection.objects.link(ob_shelf_simple)
scene.collection.objects.link(ob_shelf_simple_1)

# ---- scene / render settings (as saved in the file)
scene.frame_start = 1; scene.frame_end = 250; scene.frame_set(1)
scene.render.engine = 'BLENDER_EEVEE_NEXT'
scene.render.bake_bias = 0.0
scene.render.bake_samples = 0
scene.cycles.sampling_pattern = 'TABULATED_SOBOL'
scene.eevee.use_volume_custom_range = False
bpy.context.view_layer.update()

# ---- added for rendering (the .blend has no active camera and no usable light): camera, sun + grey world if the file has none
cam_auto = bpy.data.cameras.new('AutoCamera')
cam_auto.lens = 50.0
cam_auto.sensor_width = 36.0
cam_auto.clip_end = 1000.0
ob_auto_camera = bpy.data.objects.new('AutoCamera', cam_auto)
scene.collection.objects.link(ob_auto_camera)
ob_auto_camera.location = (1.16324, -1.58625, 0.884345)
ob_auto_camera.rotation_euler = (1.09748, -7.21219e-08, 0.694738)
scene.camera = ob_auto_camera
light_auto_sun = bpy.data.lights.new('AutoSun', 'SUN')
light_auto_sun.energy = 3.0
light_auto_sun.angle = 0.0523599
ob_auto_sun = bpy.data.objects.new('AutoSun', light_auto_sun)
scene.collection.objects.link(ob_auto_sun)
ob_auto_sun.rotation_euler = (0.872665, 0.174533, 0.523599)
if scene.world is None:
    world_auto = bpy.data.worlds.new('AutoWorld')
    world_auto.color = (0.3, 0.3, 0.3)
    scene.world = world_auto
bpy.context.view_layer.update()
